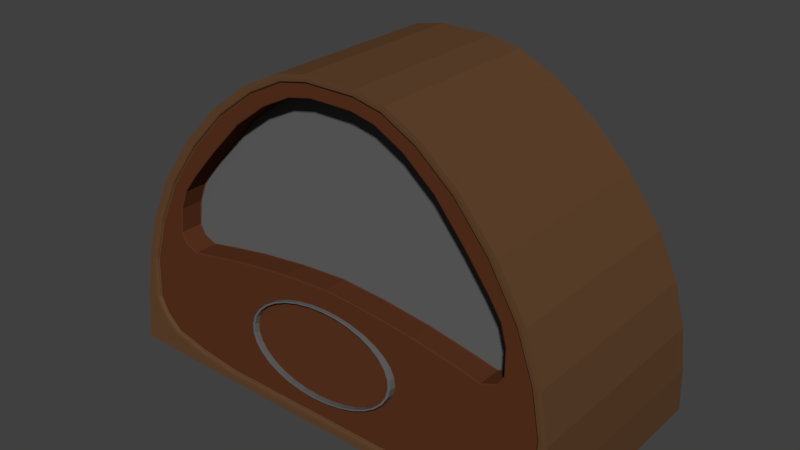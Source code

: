 # Source: Radio_Base.blend  (saved by Blender 2.79.0; exported with 4.5.12 LTS)
import bpy
from mathutils import Matrix  # noqa: F401  (used for matrix-valued properties, if any)

bpy.ops.wm.read_factory_settings(use_empty=True)
scene = bpy.context.scene
scene.name = 'Scene'

# ---- collections
col_collection_1 = bpy.data.collections.new('Collection 1'); scene.collection.children.link(col_collection_1)

# ---- materials (node trees are filled in below, after node groups)
mat_material_006 = bpy.data.materials.new('Material.006')
mat_material_006.alpha_threshold = 0.0
mat_material_006.use_transparent_shadow = False
mat_material_006.diffuse_color = (0.09905, 0.03152, 0.01352, 1.0)
mat_material_006.roughness = 0.5
mat_material_007 = bpy.data.materials.new('Material.007')
mat_material_007.alpha_threshold = 0.0
mat_material_007.use_transparent_shadow = False
mat_material_007.diffuse_color = (0.1191, 0.05825, 0.02644, 1.0)
mat_material_007.roughness = 0.5
mat_material_008 = bpy.data.materials.new('Material.008')
mat_material_008.alpha_threshold = 0.0
mat_material_008.use_transparent_shadow = False
mat_material_008.diffuse_color = (0.1191, 0.1191, 0.1191, 1.0)
mat_material_008.roughness = 0.5

# ---- material node trees

# ---- world
world_world = bpy.data.worlds.new('World'); scene.world = world_world
world_world.color = (0.05088, 0.05088, 0.05088)
world_world.use_sun_shadow = False
world_world.sun_shadow_jitter_overblur = 0.0
world_world.cycles.sampling_method = 'MANUAL'

# ---- meshes
me_cube_001 = bpy.data.meshes.new('Cube.001')
me_cube_001.from_pydata([(0.06547, -0.8811, -0.3217), (-3.655e-09, -0.8799, -0.3171), (0.1284, -0.8845, -0.3351), (0.1864, -0.89, -0.3569), (0.2373, -0.8975, -0.3863), (0.279, -0.9065, -0.422), (0.31, -0.9169, -0.4628), (0.3291, -0.9281, -0.507), (0.3355, -0.9398, -0.5531), (0.3291, -0.9515, -0.5991), (0.31, -0.9627, -0.6433), (0.279, -0.9731, -0.6841), (0.2373, -0.9821, -0.7198), (0.1864, -0.9896, -0.7492), (0.1284, -0.9951, -0.771), (0.06547, -0.9985, -0.7844), (-1.095e-07, -0.9997, -0.789), (-0.06547, -0.9985, -0.7844), (-0.1284, -0.9951, -0.771), (-0.1864, -0.9896, -0.7492), (-0.2373, -0.9821, -0.7198), (-0.279, -0.9731, -0.6841), (-0.31, -0.9627, -0.6433), (-0.3291, -0.9515, -0.5991), (-0.3355, -0.9398, -0.5531), (-0.3291, -0.9281, -0.507), (-0.31, -0.9169, -0.4628), (-0.279, -0.9065, -0.422), (-0.2373, -0.8975, -0.3863), (-0.1864, -0.89, -0.3569), (-0.1284, -0.8845, -0.3351), (-0.06547, -0.8811, -0.3217), (-3.205e-09, -0.9281, -0.3132), (-3.693e-09, -0.9259, -0.3144), (-3.551e-09, -0.9275, -0.3139), (0.06547, -0.927, -0.3189), (0.06572, -0.9293, -0.3177), (0.06555, -0.9287, -0.3185), (0.1284, -0.9304, -0.3324), (0.1289, -0.9327, -0.3312), (0.1286, -0.9321, -0.3319), (0.1864, -0.9359, -0.3542), (0.1872, -0.9382, -0.3531), (0.1866, -0.9377, -0.3537), (0.2373, -0.9434, -0.3835), (0.2382, -0.9457, -0.3826), (0.2375, -0.9451, -0.3831), (0.279, -0.9525, -0.4193), (0.2801, -0.9548, -0.4185), (0.2793, -0.9542, -0.4189), (0.31, -0.9628, -0.46), (0.3112, -0.9652, -0.4594), (0.3103, -0.9646, -0.4597), (0.3291, -0.9741, -0.5043), (0.3303, -0.9765, -0.5038), (0.3294, -0.9758, -0.504), (0.3355, -0.9857, -0.5503), (0.3368, -0.9882, -0.55), (0.3359, -0.9875, -0.5501), (0.3291, -0.9974, -0.5963), (0.3303, -0.9999, -0.5962), (0.3294, -0.9992, -0.5962), (0.31, -1.009, -0.6406), (0.3112, -1.011, -0.6406), (0.3103, -1.01, -0.6405), (0.279, -1.019, -0.6813), (0.2801, -1.022, -0.6816), (0.2793, -1.021, -0.6813), (0.2373, -1.028, -0.7171), (0.2382, -1.031, -0.7174), (0.2375, -1.03, -0.7171), (0.1864, -1.036, -0.7464), (0.1872, -1.038, -0.7469), (0.1866, -1.037, -0.7465), (0.1284, -1.041, -0.7682), (0.1289, -1.044, -0.7688), (0.1286, -1.043, -0.7683), (0.06547, -1.044, -0.7817), (0.06572, -1.047, -0.7823), (0.06555, -1.046, -0.7817), (-1.095e-07, -1.046, -0.7862), (-1.099e-07, -1.048, -0.7868), (-1.097e-07, -1.047, -0.7863), (-0.06547, -1.044, -0.7817), (-0.06572, -1.047, -0.7823), (-0.06555, -1.046, -0.7817), (-0.1284, -1.041, -0.7682), (-0.1289, -1.044, -0.7688), (-0.1286, -1.043, -0.7683), (-0.1864, -1.036, -0.7464), (-0.1872, -1.038, -0.7469), (-0.1866, -1.037, -0.7465), (-0.2373, -1.028, -0.7171), (-0.2382, -1.031, -0.7174), (-0.2375, -1.03, -0.7171), (-0.279, -1.019, -0.6813), (-0.2801, -1.022, -0.6816), (-0.2793, -1.021, -0.6813), (-0.31, -1.009, -0.6406), (-0.3112, -1.011, -0.6406), (-0.3103, -1.01, -0.6405), (-0.3291, -0.9974, -0.5963), (-0.3303, -0.9999, -0.5962), (-0.3294, -0.9992, -0.5962), (-0.3355, -0.9857, -0.5503), (-0.3368, -0.9882, -0.55), (-0.3359, -0.9875, -0.5501), (-0.3291, -0.9741, -0.5043), (-0.3303, -0.9765, -0.5038), (-0.3294, -0.9758, -0.504), (-0.31, -0.9628, -0.46), (-0.3112, -0.9652, -0.4594), (-0.3103, -0.9646, -0.4597), (-0.279, -0.9525, -0.4193), (-0.2801, -0.9548, -0.4185), (-0.2793, -0.9542, -0.4189), (-0.2373, -0.9434, -0.3835), (-0.2382, -0.9457, -0.3826), (-0.2375, -0.9451, -0.3831), (-0.1864, -0.9359, -0.3542), (-0.1872, -0.9382, -0.3531), (-0.1866, -0.9377, -0.3537), (-0.1284, -0.9304, -0.3324), (-0.1289, -0.9327, -0.3312), (-0.1286, -0.9321, -0.3319), (-0.06547, -0.927, -0.3189), (-0.06572, -0.9293, -0.3177), (-0.06555, -0.9287, -0.3185), (0.0671, -0.928, -0.3128), (0.06735, -0.9252, -0.3119), (0.06727, -0.9271, -0.3121), (0.0, -0.924, -0.3072), (-4.92e-10, -0.9268, -0.3081), (-1.432e-10, -0.9259, -0.3075), (0.1316, -0.9315, -0.3265), (0.1321, -0.9287, -0.3257), (0.132, -0.9306, -0.3259), (0.1911, -0.9372, -0.3489), (0.1918, -0.9344, -0.3481), (0.1916, -0.9363, -0.3484), (0.2432, -0.9448, -0.379), (0.2441, -0.942, -0.3783), (0.2438, -0.9439, -0.3785), (0.286, -0.9541, -0.4156), (0.287, -0.9514, -0.4151), (0.2867, -0.9533, -0.4153), (0.3177, -0.9647, -0.4574), (0.3189, -0.962, -0.4571), (0.3186, -0.9639, -0.4572), (0.3373, -0.9762, -0.5028), (0.3386, -0.9736, -0.5026), (0.3382, -0.9754, -0.5027), (0.3439, -0.9882, -0.55), (0.3452, -0.9856, -0.55), (0.3448, -0.9874, -0.55), (0.3373, -1.0, -0.5972), (0.3386, -0.9976, -0.5974), (0.3382, -0.9995, -0.5973), (0.3177, -1.012, -0.6426), (0.3189, -1.009, -0.6429), (0.3186, -1.011, -0.6428), (0.286, -1.022, -0.6844), (0.287, -1.02, -0.6849), (0.2867, -1.022, -0.6847), (0.2432, -1.032, -0.721), (0.2441, -1.029, -0.7217), (0.2438, -1.031, -0.7215), (0.1911, -1.039, -0.7511), (0.1918, -1.037, -0.7519), (0.1916, -1.039, -0.7517), (0.1316, -1.045, -0.7735), (0.1321, -1.043, -0.7743), (0.132, -1.044, -0.7741), (0.0671, -1.048, -0.7872), (0.06735, -1.046, -0.7881), (0.06727, -1.048, -0.7879), (-1.121e-07, -1.05, -0.7919), (-1.125e-07, -1.047, -0.7928), (-1.124e-07, -1.049, -0.7925), (-0.0671, -1.048, -0.7872), (-0.06735, -1.046, -0.7881), (-0.06727, -1.048, -0.7879), (-0.1316, -1.045, -0.7735), (-0.1321, -1.043, -0.7743), (-0.132, -1.044, -0.7741), (-0.1911, -1.039, -0.7511), (-0.1918, -1.037, -0.7519), (-0.1916, -1.039, -0.7517), (-0.2432, -1.032, -0.721), (-0.2441, -1.029, -0.7217), (-0.2438, -1.031, -0.7215), (-0.286, -1.022, -0.6844), (-0.287, -1.02, -0.6849), (-0.2867, -1.022, -0.6847), (-0.3177, -1.012, -0.6426), (-0.3189, -1.009, -0.6429), (-0.3186, -1.011, -0.6428), (-0.3373, -1.0, -0.5972), (-0.3386, -0.9976, -0.5974), (-0.3382, -0.9995, -0.5973), (-0.3439, -0.9882, -0.55), (-0.3452, -0.9856, -0.55), (-0.3448, -0.9874, -0.55), (-0.3373, -0.9762, -0.5028), (-0.3386, -0.9736, -0.5026), (-0.3382, -0.9754, -0.5027), (-0.3177, -0.9647, -0.4574), (-0.3189, -0.962, -0.4571), (-0.3186, -0.9639, -0.4572), (-0.286, -0.9541, -0.4156), (-0.287, -0.9514, -0.4151), (-0.2867, -0.9533, -0.4153), (-0.2432, -0.9448, -0.379), (-0.2441, -0.942, -0.3783), (-0.2438, -0.9439, -0.3785), (-0.1911, -0.9372, -0.3489), (-0.1918, -0.9344, -0.3481), (-0.1916, -0.9363, -0.3484), (-0.1316, -0.9315, -0.3265), (-0.1321, -0.9287, -0.3257), (-0.132, -0.9306, -0.3259), (-0.0671, -0.928, -0.3128), (-0.06734, -0.9252, -0.3119), (-0.06727, -0.9271, -0.3121), (0.5, -1.0, -1.0), (0.1078, -0.7769, 0.8364), (0.9001, -0.9003, -0.2153), (0.3789, -0.7935, 0.7002), (0.4018, -0.8006, 0.733), (0.1151, -0.7829, 0.8761), (0.7279, -0.8503, 0.3244), (0.9389, -0.9118, -0.2059), (0.9351, -0.9545, -0.701), (0.6934, -0.841, 0.3042), (0.9977, -0.9697, -0.7275), (0.9999, -0.9991, -0.9922), (0.7106, -0.8515, 0.3143), (0.3904, -0.8026, 0.7166), (0.1114, -0.7853, 0.8563), (0.9195, -0.9123, -0.2106), (0.9552, -0.9687, -0.7098), (0.4897, -0.996, -0.9645), (0.8953, -0.8879, -0.2169), (0.4799, -0.9802, -0.9447), (0.6893, -0.8296, 0.3014), (0.3761, -0.7829, 0.6961), (0.1069, -0.7666, 0.8315), (0.9301, -0.9409, -0.6988), (0.4776, -0.966, -0.9397), (0.2295, -0.781, 0.8024), (0.875, -0.9998, -0.9981), (0.9819, -0.941, -0.4686), (0.8221, -0.9738, -0.8711), (0.9422, -0.928, -0.4687), (0.8206, -0.8713, 0.04446), (0.5392, -0.8137, 0.5331), (0.9927, -0.9695, -0.7253), (0.6977, -0.8495, 0.3068), (0.3818, -0.8013, 0.7043), (0.1087, -0.7844, 0.8414), (0.9049, -0.9096, -0.2141), (0.9401, -0.9647, -0.7032), (0.4823, -0.991, -0.9497), (0.5542, -0.8235, 0.5462), (0.8393, -0.8825, 0.05175), (0.2369, -0.7896, 0.8214), (0.962, -0.941, -0.4687), (0.8397, -0.9892, -0.8882), (0.6923, -0.8323, 0.3036), (0.3782, -0.7853, 0.6992), (0.1076, -0.7689, 0.8352), (0.8988, -0.8909, -0.2155), (0.9339, -0.9444, -0.7004), (0.4791, -0.9698, -0.9434), (0.8303, -0.9407, -0.7056), (0.4751, -0.9594, -0.8783), (0.5356, -0.8027, 0.5297), (0.2276, -0.7707, 0.7977), (0.9372, -0.9151, -0.4687), (0.8177, -0.9597, -0.8668), (0.2313, -0.7886, 0.8071), (0.9471, -0.9377, -0.4687), (0.8265, -0.9844, -0.8753), (0.543, -0.8218, 0.5364), (0.8253, -0.8802, 0.04628), (0.9769, -0.941, -0.4686), (0.9167, -0.9935, -0.9418), (0.8161, -0.8594, 0.04236), (0.817, -0.915, -0.468), (0.7397, -0.9546, -0.8346), (0.5383, -0.8053, 0.5323), (0.8195, -0.8622, 0.044), (0.229, -0.773, 0.8012), (0.9409, -0.9183, -0.4687), (0.821, -0.9635, -0.87), (0.8958, -0.964, -0.7908), (0.915, -0.9791, -0.804), (0.6849, -0.993, -0.9351), (0.6708, -0.9771, -0.9163), (0.891, -0.95, -0.7875), (0.6673, -0.9627, -0.9116), (0.9006, -0.9746, -0.7941), (0.6743, -0.988, -0.921), (0.8946, -0.9536, -0.79), (0.6699, -0.9666, -0.9151), (-0.5, -1.0, -1.0), (-0.1078, -0.7769, 0.8364), (-0.9001, -0.9003, -0.2153), (-0.3789, -0.7935, 0.7002), (-0.4018, -0.8006, 0.733), (-0.1151, -0.7829, 0.8761), (-0.7279, -0.8503, 0.3244), (-0.9389, -0.9118, -0.2059), (-0.9351, -0.9545, -0.701), (-0.6934, -0.841, 0.3042), (-0.9977, -0.9697, -0.7275), (-0.9999, -0.9991, -0.9922), (-0.7106, -0.8515, 0.3143), (-0.3904, -0.8026, 0.7166), (-0.1115, -0.7853, 0.8563), (-0.9195, -0.9123, -0.2106), (-0.9552, -0.9687, -0.7098), (-0.4895, -0.9961, -0.9645), (-0.4798, -0.9802, -0.9447), (-0.6893, -0.8296, 0.3014), (-0.3761, -0.7829, 0.6961), (-0.8953, -0.8879, -0.2169), (-0.9301, -0.9409, -0.6988), (-0.4773, -0.966, -0.9397), (-0.5691, -0.8219, 0.5593), (-0.2295, -0.781, 0.8024), (-0.2443, -0.7873, 0.8404), (-0.875, -0.9998, -0.9981), (-0.8579, -0.8817, 0.05904), (-0.8221, -0.9738, -0.8711), (-0.9422, -0.928, -0.4687), (-0.8206, -0.8713, 0.04446), (-0.5392, -0.8137, 0.5331), (-0.9927, -0.9695, -0.7253), (-0.6977, -0.8495, 0.3068), (-0.3818, -0.8013, 0.7043), (-0.1087, -0.7844, 0.8414), (-0.9049, -0.9096, -0.2141), (-0.9401, -0.9647, -0.7032), (-0.4822, -0.991, -0.9497), (-0.5542, -0.8235, 0.5462), (-0.8393, -0.8825, 0.05175), (-0.2369, -0.7896, 0.8214), (-0.962, -0.941, -0.4687), (-0.8397, -0.9892, -0.8882), (-0.6923, -0.8323, 0.3036), (-0.3782, -0.7853, 0.6992), (-0.1076, -0.7689, 0.8352), (-0.8988, -0.8909, -0.2155), (-0.9339, -0.9444, -0.7004), (-0.4791, -0.9698, -0.9435), (-0.1069, -0.7666, 0.8315), (-0.8303, -0.9407, -0.7056), (-0.4751, -0.9594, -0.8783), (-0.5356, -0.8027, 0.5298), (-0.2276, -0.7707, 0.7976), (-0.9372, -0.9151, -0.4687), (-0.8177, -0.9597, -0.8668), (-0.2313, -0.7886, 0.8071), (-0.9471, -0.9377, -0.4687), (-0.8265, -0.9844, -0.8753), (-0.543, -0.8218, 0.5364), (-0.8253, -0.8802, 0.04628), (-0.9769, -0.941, -0.4686), (-0.9167, -0.9935, -0.9418), (-0.816, -0.8593, 0.04257), (-0.8204, -0.9232, -0.5434), (-0.7397, -0.9546, -0.8346), (-0.5383, -0.8053, 0.5323), (-0.8195, -0.8622, 0.044), (-0.229, -0.773, 0.8012), (-0.9409, -0.9183, -0.4687), (-0.821, -0.9635, -0.87), (-0.8958, -0.964, -0.7908), (-0.915, -0.9791, -0.804), (-0.6849, -0.993, -0.9351), (-0.6708, -0.9771, -0.9163), (-0.891, -0.95, -0.7875), (-0.6673, -0.9627, -0.9116), (-0.9006, -0.9746, -0.7941), (-0.6743, -0.988, -0.921), (-0.8946, -0.9536, -0.79), (-0.6699, -0.9666, -0.9151), (0.5, 1.0, -1.0), (0.1078, 0.7769, 0.8364), (0.9001, 0.9003, -0.2153), (0.3789, 0.7935, 0.7002), (0.4018, 0.8006, 0.733), (0.1151, 0.7829, 0.8761), (0.7279, 0.8503, 0.3244), (0.9389, 0.9118, -0.2059), (0.9351, 0.9545, -0.701), (0.6934, 0.841, 0.3042), (0.9999, 0.9991, -0.9922), (0.7106, 0.8515, 0.3143), (0.3904, 0.8026, 0.7166), (0.1115, 0.7853, 0.8563), (0.9195, 0.9123, -0.2106), (0.9552, 0.9687, -0.7098), (0.4895, 0.9961, -0.9645), (0.2263, 0.7918, 0.62), (0.2226, 0.8872, -0.2103), (0.3424, 0.8282, 0.3118), (0.4798, 0.9802, -0.9447), (0.6893, 0.8296, 0.3014), (0.3761, 0.7829, 0.6961), (0.8953, 0.8879, -0.2169), (0.9301, 0.9409, -0.6988), (0.4773, 0.966, -0.9397), (0.5691, 0.8219, 0.5593), (0.2295, 0.781, 0.8024), (0.2443, 0.7873, 0.8404), (0.875, 0.9998, -0.9981), (0.8579, 0.8817, 0.05904), (0.8221, 0.9738, -0.8711), (0.9422, 0.928, -0.4687), (0.8206, 0.8713, 0.04446), (0.5392, 0.8137, 0.5331), (0.9927, 0.9695, -0.7253), (0.6977, 0.8495, 0.3068), (0.3818, 0.8013, 0.7043), (0.1087, 0.7844, 0.8414), (0.9049, 0.9096, -0.2141), (0.9401, 0.9647, -0.7032), (0.4822, 0.991, -0.9497), (0.5542, 0.8235, 0.5462), (0.8393, 0.8825, 0.05175), (0.2369, 0.7896, 0.8214), (0.962, 0.941, -0.4687), (0.8397, 0.9892, -0.8882), (0.4057, 0.8584, 0.04992), (0.6923, 0.8323, 0.3036), (0.3782, 0.7853, 0.6992), (0.1076, 0.7689, 0.8352), (0.8988, 0.8909, -0.2155), (0.9339, 0.9444, -0.7004), (0.4791, 0.9698, -0.9435), (0.1069, 0.7666, 0.8315), (0.8303, 0.9407, -0.7056), (0.4751, 0.9594, -0.8783), (0.5356, 0.8027, 0.5298), (0.2276, 0.7707, 0.7976), (0.9372, 0.9151, -0.4687), (0.8177, 0.9597, -0.8668), (0.2313, 0.7886, 0.8071), (0.5691, -0.8219, 0.5593), (0.8579, -0.8817, 0.05904), (0.2443, -0.7873, 0.8404), (0.9819, 0.941, -0.4686), (0.9471, 0.9377, -0.4687), (0.9977, 0.9697, -0.7275), (0.8265, 0.9844, -0.8753), (0.543, 0.8218, 0.5364), (0.8253, 0.8802, 0.04628), (0.9769, 0.941, -0.4686), (0.9167, 0.9935, -0.9418), (0.816, 0.8593, 0.04257), (0.8204, 0.9232, -0.5434), (0.7397, 0.9546, -0.8346), (0.5383, 0.8053, 0.5323), (0.8195, 0.8622, 0.044), (0.229, 0.773, 0.8012), (0.9409, 0.9183, -0.4687), (0.821, 0.9635, -0.87), (0.8958, 0.964, -0.7908), (0.915, 0.9791, -0.804), (0.6849, 0.993, -0.9351), (0.6708, 0.9771, -0.9163), (0.891, 0.95, -0.7875), (0.6673, 0.9627, -0.9116), (0.9006, 0.9746, -0.7941), (0.6743, 0.988, -0.921), (0.8946, 0.9536, -0.79), (0.6699, 0.9666, -0.9151), (-0.5, 1.0, -1.0), (-0.1078, 0.7769, 0.8364), (-0.9001, 0.9003, -0.2153), (-0.3789, 0.7935, 0.7002), (-0.4018, 0.8006, 0.733), (-0.1151, 0.7829, 0.8761), (-0.7279, 0.8503, 0.3244), (-0.9389, 0.9118, -0.2059), (-0.9351, 0.9545, -0.701), (-0.6934, 0.841, 0.3042), (-0.9999, 0.9991, -0.9922), (-0.7106, 0.8515, 0.3143), (-0.3904, 0.8026, 0.7166), (-0.1114, 0.7853, 0.8563), (-0.9195, 0.9123, -0.2106), (-0.9552, 0.9687, -0.7098), (-0.4897, 0.996, -0.9645), (-0.1866, 0.7823, 0.7001), (-0.8953, 0.8879, -0.2169), (-0.3424, 0.8282, 0.3118), (-0.4799, 0.9802, -0.9447), (-0.6893, 0.8296, 0.3014), (-0.3761, 0.7829, 0.6961), (-0.1069, 0.7666, 0.8315), (-0.9301, 0.9409, -0.6988), (-0.4776, 0.966, -0.9397), (-0.2295, 0.781, 0.8024), (-0.875, 0.9998, -0.9981), (-0.9819, 0.941, -0.4686), (-0.8221, 0.9738, -0.8711), (-0.9422, 0.928, -0.4687), (-0.8206, 0.8713, 0.04446), (-0.5392, 0.8137, 0.5331), (-0.9927, 0.9695, -0.7253), (-0.6977, 0.8495, 0.3068), (-0.3818, 0.8013, 0.7043), (-0.1087, 0.7844, 0.8414), (-0.9049, 0.9096, -0.2141), (-0.9401, 0.9647, -0.7032), (-0.4823, 0.991, -0.9497), (-0.5542, 0.8235, 0.5462), (-0.8393, 0.8825, 0.05175), (-0.2369, 0.7896, 0.8214), (-0.962, 0.941, -0.4687), (-0.8397, 0.9892, -0.8882), (-0.2659, 0.8013, 0.5399), (-0.4057, 0.8584, 0.04992), (0.0, 0.8274, 0.3181), (-0.6923, 0.8323, 0.3036), (-0.3782, 0.7853, 0.6992), (-0.1076, 0.7689, 0.8352), (-0.8988, 0.8909, -0.2155), (-0.9339, 0.9444, -0.7004), (-0.4791, 0.9698, -0.9434), (-0.8303, 0.9407, -0.7056), (-0.4751, 0.9594, -0.8783), (-0.5356, 0.8027, 0.5297), (-0.2276, 0.7707, 0.7976), (-0.9372, 0.9151, -0.4687), (-0.8177, 0.9597, -0.8668), (-0.2313, 0.7886, 0.8071), (-0.5691, 0.8219, 0.5593), (-0.8579, 0.8817, 0.05904), (-0.2443, 0.7873, 0.8404), (-0.9819, -0.941, -0.4686), (-0.9471, 0.9377, -0.4687), (-0.9977, 0.9697, -0.7275), (-0.8265, 0.9844, -0.8753), (-0.543, 0.8218, 0.5364), (-0.8253, 0.8802, 0.04628), (-0.9769, 0.941, -0.4686), (-0.9167, 0.9935, -0.9418), (0.0, 0.791, 0.6253), (0.0, 0.8579, 0.05448), (-0.8161, 0.8594, 0.04236), (-0.817, 0.915, -0.468), (-0.7397, 0.9546, -0.8346), (-0.5383, 0.8053, 0.5323), (-0.8195, 0.8622, 0.044), (-0.229, 0.773, 0.8012), (-0.9409, 0.9183, -0.4687), (-0.821, 0.9635, -0.87), (-0.8958, 0.964, -0.7908), (-0.915, 0.9791, -0.804), (-0.6849, 0.993, -0.9351), (-0.6708, 0.9771, -0.9163), (-0.891, 0.95, -0.7875), (-0.6673, 0.9627, -0.9116), (-0.9006, 0.9746, -0.7941), (-0.6743, 0.988, -0.921), (-0.8946, 0.9536, -0.79), (-0.6699, 0.9666, -0.9151), (-0.06985, -0.7682, 0.7601), (-0.07339, -0.7743, 0.7669), (-0.07089, -0.7728, 0.7621), (-0.09254, -0.7743, 0.7669), (-0.09159, -0.7682, 0.7601), (-0.09187, -0.7728, 0.7621), (-0.1981, -0.7778, 0.7374), (-0.1951, -0.7717, 0.7311), (-0.196, -0.7763, 0.7329), (-0.1578, -0.7704, 0.7415), (-0.1529, -0.7763, 0.75), (-0.1563, -0.775, 0.744), (6.904e-06, -0.7682, 0.7601), (7.223e-06, -0.7743, 0.7669), (6.997e-06, -0.7728, 0.7621), (0.09255, -0.7743, 0.7669), (0.0916, -0.7682, 0.7601), (0.09188, -0.7728, 0.7621), (-0.3269, -0.7884, 0.6493), (-0.3224, -0.7821, 0.644), (-0.3237, -0.7868, 0.6456), (-0.302, -0.7805, 0.658), (-0.3086, -0.7869, 0.6618), (-0.3037, -0.7852, 0.6592), (-0.4049, -0.7981, 0.5679), (-0.3921, -0.7908, 0.5713), (-0.3956, -0.7958, 0.5705), (-0.4644, -0.8055, 0.5058), (-0.459, -0.7991, 0.5015), (-0.4606, -0.8038, 0.5028), (-0.5966, -0.8286, 0.3095), (-0.5908, -0.8221, 0.3058), (-0.5925, -0.8269, 0.3069), (-0.705, -0.849, 0.1323), (-0.699, -0.8425, 0.1289), (-0.7007, -0.8473, 0.1299), (-0.592, -0.8224, 0.3038), (-0.5999, -0.8293, 0.3041), (-0.5942, -0.8272, 0.3041), (-0.7615, -0.8613, 0.02454), (-0.755, -0.8547, 0.02213), (-0.7569, -0.8595, 0.02284), (-0.7439, -0.8523, 0.04328), (-0.7514, -0.8592, 0.04373), (-0.746, -0.8572, 0.04365), (-0.7887, -0.8739, -0.08939), (-0.7818, -0.867, -0.09029), (-0.7838, -0.8719, -0.09003), (-0.7858, -0.881, -0.2166), (-0.7927, -0.8878, -0.2159), (-0.7878, -0.8858, -0.2161), (-0.7933, -0.8898, -0.2344), (-0.7864, -0.8827, -0.2329), (-0.7884, -0.8877, -0.2333), (-0.02237, -0.8866, -0.2046), (-0.1718, -0.8803, -0.2106), (-0.1715, -0.888, -0.2174), (-0.09705, -0.8847, -0.2062), (-0.1378, -0.8862, -0.2102), (-0.1718, -0.8854, -0.2126), (-0.09693, -0.8873, -0.211), (-0.2036, -0.8883, -0.2202), (-0.2044, -0.8806, -0.2134), (-0.2042, -0.8857, -0.2154), (0.0001424, -0.8863, -0.2027), (0.0001424, -0.8787, -0.1958), (0.0001424, -0.8838, -0.1978), (-0.2377, -0.8812, -0.2187), (-0.255, -0.8891, -0.2284), (-0.2428, -0.8864, -0.2215), (-0.409, -0.8841, -0.2459), (-0.4077, -0.8918, -0.2526), (-0.4086, -0.8892, -0.2479), (-0.7595, -0.8887, -0.288), (-0.7647, -0.8961, -0.293), (-0.761, -0.8937, -0.2895), (-0.5701, -0.8959, -0.2908), (-0.5719, -0.8882, -0.2842), (-0.5714, -0.8934, -0.2861), (-0.7005, -0.8919, -0.3183), (-0.7013, -0.8997, -0.3256), (-0.7008, -0.8971, -0.3204), (0.1549, -0.7703, 0.7424), (0.1615, -0.7766, 0.7476), (0.1567, -0.775, 0.7439), (0.1951, -0.7717, 0.7311), (0.1981, -0.7779, 0.7374), (0.196, -0.7764, 0.7329), (0.02601, -0.8866, -0.2049), (0.1973, -0.8882, -0.2196), (0.1977, -0.8805, -0.2128), (0.1116, -0.8874, -0.2123), (0.1585, -0.8864, -0.2119), (0.1976, -0.8857, -0.2148), (0.1118, -0.8848, -0.2074), (0.2039, -0.8883, -0.2202), (0.2047, -0.8806, -0.2134), (0.2045, -0.8857, -0.2154), (0.3269, -0.7884, 0.6493), (0.3224, -0.7821, 0.644), (0.3237, -0.7868, 0.6456), (0.2409, -0.7813, 0.708), (0.2427, -0.7756, 0.6985), (0.242, -0.7801, 0.7014), (0.4285, -0.7953, 0.5333), (0.4379, -0.8022, 0.5334), (0.4311, -0.8002, 0.5335), (0.4591, -0.7991, 0.5015), (0.4645, -0.8055, 0.5057), (0.4606, -0.8038, 0.5027), (0.408, -0.8918, -0.2526), (0.4093, -0.8841, -0.2459), (0.4089, -0.8892, -0.2479), (0.5703, -0.8959, -0.2907), (0.5719, -0.8882, -0.284), (0.5714, -0.8934, -0.286), (0.559, -0.8879, -0.281), (0.5423, -0.8952, -0.2841), (0.554, -0.8929, -0.2819), (0.5966, -0.8286, 0.3095), (0.5908, -0.8221, 0.3058), (0.5925, -0.8269, 0.3069), (0.6991, -0.8425, 0.1289), (0.7051, -0.849, 0.1322), (0.7008, -0.8473, 0.1298), (0.592, -0.8224, 0.3037), (0.5999, -0.8293, 0.3041), (0.5942, -0.8272, 0.3041), (0.755, -0.8547, 0.02219), (0.7615, -0.8613, 0.0246), (0.7569, -0.8595, 0.02289), (0.7516, -0.8592, 0.04355), (0.744, -0.8524, 0.04308), (0.7461, -0.8572, 0.04347), (0.7013, -0.8996, -0.3254), (0.7005, -0.8919, -0.3181), (0.7008, -0.8971, -0.3203), (0.7818, -0.867, -0.09024), (0.7887, -0.8739, -0.08933), (0.7839, -0.8719, -0.08998), (0.7647, -0.8961, -0.2929), (0.7595, -0.8887, -0.2879), (0.761, -0.8937, -0.2894), (0.7859, -0.881, -0.217), (0.7927, -0.8879, -0.2163), (0.7879, -0.8859, -0.2165), (0.7909, -0.8816, -0.16), (0.784, -0.8744, -0.157), (0.786, -0.8793, -0.1575), (0.7933, -0.8898, -0.2343), (0.7864, -0.8827, -0.2328), (0.7884, -0.8877, -0.2332), (0.7835, -0.8834, -0.2388), (0.7922, -0.8901, -0.2365), (0.7861, -0.8882, -0.2379), (0.4102, -0.6924, -0.2415), (0.4093, -0.6975, -0.2459), (0.4096, -0.6941, -0.2446), (0.2053, -0.6882, -0.2089), (0.2047, -0.6933, -0.2134), (0.2049, -0.6899, -0.2121), (0.0001425, -0.6859, -0.1913), (0.0001424, -0.691, -0.1958), (0.0001424, -0.6877, -0.1945), (-0.3194, -0.5792, 0.6406), (-0.3224, -0.5833, 0.644), (-0.3215, -0.5802, 0.643), (-0.459, -0.6016, 0.5015), (-0.4554, -0.5974, 0.4987), (-0.458, -0.5985, 0.5007), (-0.5908, -0.6267, 0.3058), (-0.5869, -0.6224, 0.3034), (-0.5896, -0.6236, 0.3051), (-0.699, -0.6494, 0.1289), (-0.695, -0.6451, 0.1267), (-0.6978, -0.6462, 0.1283), (-0.755, -0.6631, 0.02213), (-0.7507, -0.6587, 0.02055), (-0.7537, -0.6599, 0.02167), (-0.7818, -0.6775, -0.09029), (-0.7773, -0.673, -0.09089), (-0.7805, -0.6743, -0.09047), (-0.7864, -0.6958, -0.2329), (-0.7818, -0.6911, -0.2319), (-0.785, -0.6925, -0.2326), (-0.205, -0.6882, -0.2089), (-0.2044, -0.6933, -0.2134), (-0.2046, -0.6899, -0.2121), (-0.4099, -0.6924, -0.2415), (-0.409, -0.6975, -0.2459), (-0.4093, -0.6941, -0.2446), (-0.7595, -0.7029, -0.288), (-0.756, -0.6979, -0.2847), (-0.7585, -0.6995, -0.287), (-0.7005, -0.7068, -0.3183), (-0.7, -0.7016, -0.3135), (-0.7004, -0.7034, -0.3169), (-0.5719, -0.7024, -0.2842), (-0.5729, -0.6973, -0.2798), (-0.5722, -0.699, -0.2829), (0.7818, -0.6775, -0.09024), (0.7773, -0.673, -0.09084), (0.7805, -0.6743, -0.09042), (0.7818, -0.6911, -0.2318), (0.7864, -0.6958, -0.2328), (0.785, -0.6925, -0.2325), (0.755, -0.6631, 0.02219), (0.7507, -0.6587, 0.02061), (0.7537, -0.6599, 0.02173), (0.756, -0.6979, -0.2846), (0.7595, -0.7029, -0.2879), (0.7585, -0.6995, -0.2869), (0.7, -0.7016, -0.3133), (0.7005, -0.7067, -0.3181), (0.7004, -0.7033, -0.3167), (0.6991, -0.6494, 0.1289), (0.6951, -0.6451, 0.1266), (0.6979, -0.6463, 0.1282), (0.5719, -0.7024, -0.284), (0.5731, -0.6973, -0.2797), (0.5722, -0.699, -0.2827), (0.4591, -0.6016, 0.5015), (0.4555, -0.5974, 0.4986), (0.458, -0.5985, 0.5006), (0.587, -0.6224, 0.3034), (0.5908, -0.6267, 0.3058), (0.5897, -0.6236, 0.3051), (0.3194, -0.5792, 0.6406), (0.3224, -0.5833, 0.644), (0.3215, -0.5802, 0.643), (0.1951, -0.5721, 0.7311), (0.1932, -0.5681, 0.727), (0.1945, -0.5691, 0.7299), (0.0916, -0.5684, 0.7601), (0.09097, -0.5644, 0.7556), (0.09142, -0.5653, 0.7587), (6.77e-06, -0.5644, 0.7556), (6.904e-06, -0.5684, 0.7601), (6.865e-06, -0.5653, 0.7587), (-0.09159, -0.5684, 0.7601), (-0.09096, -0.5644, 0.7556), (-0.0914, -0.5653, 0.7587), (-0.1951, -0.5721, 0.7311), (-0.1931, -0.5681, 0.727), (-0.1945, -0.5691, 0.7299), (-0.06735, -0.9496, -0.7884), (-0.1321, -0.9481, -0.7745), (-1.125e-07, -0.9501, -0.793), (-0.3452, -0.9239, -0.55), (-0.3412, -0.9208, -0.5213), (-0.003644, -0.9501, -0.7928), (-0.3386, -0.929, -0.5974), (-0.3395, -0.9283, -0.5907), (0.0, -0.8977, -0.3071), (0.1918, -0.9021, -0.3481), (0.287, -0.9093, -0.4151), (-0.06734, -0.8982, -0.3118), (0.2441, -0.9053, -0.3783), (0.1321, -0.8997, -0.3256), (0.06735, -0.8982, -0.3118), (-0.3189, -0.9339, -0.643), (-0.2905, -0.938, -0.6804), (-0.287, -0.9385, -0.685), (-0.1918, -0.9457, -0.7521), (-0.2441, -0.9424, -0.7218), (-0.2486, -0.942, -0.718), (0.1321, -0.9481, -0.7745), (0.3189, -0.9138, -0.457), (0.1001, -0.9489, -0.7814), (0.06735, -0.9496, -0.7884), (0.3386, -0.9188, -0.5026), (0.3332, -0.9174, -0.4903), (0.1918, -0.9457, -0.7521), (0.2441, -0.9424, -0.7218), (-0.1918, -0.9021, -0.3481), (-0.2441, -0.9053, -0.3783), (0.287, -0.9385, -0.685), (0.3386, -0.929, -0.5974), (-0.1321, -0.8997, -0.3256), (0.3189, -0.9339, -0.643), (0.3452, -0.9239, -0.55), (0.3102, -0.9352, -0.6545), (0.1953, -0.9023, -0.3501), (-0.3189, -0.9138, -0.457), (-0.3109, -0.9127, -0.4465), (-0.3386, -0.9188, -0.5026), (-0.287, -0.9093, -0.4151)], [], [(80, 77, 15, 16), (33, 125, 31, 1), (41, 38, 2, 3), (44, 41, 3, 4), (47, 44, 4, 5), (50, 47, 5, 6), (53, 50, 6, 7), (56, 53, 7, 8), (59, 56, 8, 9), (62, 59, 9, 10), (65, 62, 10, 11), (68, 65, 11, 12), (71, 68, 12, 13), (74, 71, 13, 14), (75, 78, 173, 170), (77, 74, 14, 15), (83, 80, 16, 17), (86, 83, 17, 18), (89, 86, 18, 19), (92, 89, 19, 20), (95, 92, 20, 21), (98, 95, 21, 22), (101, 98, 22, 23), (104, 101, 23, 24), (107, 104, 24, 25), (110, 107, 25, 26), (113, 110, 26, 27), (116, 113, 27, 28), (119, 116, 28, 29), (122, 119, 29, 30), (125, 122, 30, 31), (38, 35, 0, 2), (0, 1, 31, 30, 29, 28, 27, 26, 25, 24, 23, 22, 21, 20, 19, 18, 17, 16, 15, 14, 13, 12, 11, 10, 9, 8, 7, 6, 5, 4, 3, 2), (36, 39, 134, 128), (117, 120, 215, 212), (78, 81, 176, 173), (39, 42, 137, 134), (120, 123, 218, 215), (81, 84, 179, 176), (42, 45, 140, 137), (123, 126, 221, 218), (84, 87, 182, 179), (45, 48, 143, 140), (126, 32, 132, 221), (87, 90, 185, 182), (48, 51, 146, 143), (90, 93, 188, 185), (51, 54, 149, 146), (93, 96, 191, 188), (54, 57, 152, 149), (96, 99, 194, 191), (57, 60, 155, 152), (99, 102, 197, 194), (60, 63, 158, 155), (102, 105, 200, 197), (63, 66, 161, 158), (105, 108, 203, 200), (66, 69, 164, 161), (108, 111, 206, 203), (69, 72, 167, 164), (111, 114, 209, 206), (72, 75, 170, 167), (32, 36, 128, 132), (114, 117, 212, 209), (129, 131, 133, 130), (130, 133, 132, 128), (135, 129, 130, 136), (136, 130, 128, 134), (138, 135, 136, 139), (139, 136, 134, 137), (141, 138, 139, 142), (142, 139, 137, 140), (144, 141, 142, 145), (145, 142, 140, 143), (147, 144, 145, 148), (148, 145, 143, 146), (150, 147, 148, 151), (151, 148, 146, 149), (153, 150, 151, 154), (154, 151, 149, 152), (156, 153, 154, 157), (157, 154, 152, 155), (159, 156, 157, 160), (160, 157, 155, 158), (162, 159, 160, 163), (163, 160, 158, 161), (165, 162, 163, 166), (166, 163, 161, 164), (168, 165, 166, 169), (169, 166, 164, 167), (171, 168, 169, 172), (172, 169, 167, 170), (174, 171, 172, 175), (175, 172, 170, 173), (177, 174, 175, 178), (178, 175, 173, 176), (180, 177, 178, 181), (181, 178, 176, 179), (183, 180, 181, 184), (184, 181, 179, 182), (186, 183, 184, 187), (187, 184, 182, 185), (189, 186, 187, 190), (190, 187, 185, 188), (192, 189, 190, 193), (193, 190, 188, 191), (195, 192, 193, 196), (196, 193, 191, 194), (198, 195, 196, 199), (199, 196, 194, 197), (201, 198, 199, 202), (202, 199, 197, 200), (204, 201, 202, 205), (205, 202, 200, 203), (207, 204, 205, 208), (208, 205, 203, 206), (210, 207, 208, 211), (211, 208, 206, 209), (213, 210, 211, 214), (214, 211, 209, 212), (216, 213, 214, 217), (217, 214, 212, 215), (219, 216, 217, 220), (220, 217, 215, 218), (222, 219, 220, 223), (223, 220, 218, 221), (131, 222, 223, 133), (133, 223, 221, 132), (36, 32, 34, 37), (37, 34, 33, 35), (39, 36, 37, 40), (40, 37, 35, 38), (42, 39, 40, 43), (43, 40, 38, 41), (45, 42, 43, 46), (46, 43, 41, 44), (48, 45, 46, 49), (49, 46, 44, 47), (51, 48, 49, 52), (52, 49, 47, 50), (54, 51, 52, 55), (55, 52, 50, 53), (57, 54, 55, 58), (58, 55, 53, 56), (60, 57, 58, 61), (61, 58, 56, 59), (63, 60, 61, 64), (64, 61, 59, 62), (66, 63, 64, 67), (67, 64, 62, 65), (69, 66, 67, 70), (70, 67, 65, 68), (72, 69, 70, 73), (73, 70, 68, 71), (75, 72, 73, 76), (76, 73, 71, 74), (78, 75, 76, 79), (79, 76, 74, 77), (81, 78, 79, 82), (82, 79, 77, 80), (84, 81, 82, 85), (85, 82, 80, 83), (87, 84, 85, 88), (88, 85, 83, 86), (90, 87, 88, 91), (91, 88, 86, 89), (93, 90, 91, 94), (94, 91, 89, 92), (96, 93, 94, 97), (97, 94, 92, 95), (99, 96, 97, 100), (100, 97, 95, 98), (102, 99, 100, 103), (103, 100, 98, 101), (105, 102, 103, 106), (106, 103, 101, 104), (108, 105, 106, 109), (109, 106, 104, 107), (111, 108, 109, 112), (112, 109, 107, 110), (114, 111, 112, 115), (115, 112, 110, 113), (117, 114, 115, 118), (118, 115, 113, 116), (120, 117, 118, 121), (121, 118, 116, 119), (123, 120, 121, 124), (124, 121, 119, 122), (126, 123, 124, 127), (127, 124, 122, 125), (32, 126, 127, 34), (34, 127, 125, 33), (35, 33, 1, 0), (730, 667, 682, 727), (360, 325, 593, 577, 581, 356), (765, 650, 648, 768), (799, 670, 673, 656, 801), (804, 587, 583, 808), (777, 699, 703, 693, 786), (762, 644, 650, 765), (808, 583, 571, 575, 810), (789, 685, 706, 784), (359, 324, 608, 601, 598, 595), (717, 715, 242), (744, 605, 613, 611, 747), (771, 708, 699, 777), (614, 604, 608, 324, 370), (242, 287, 702, 700, 709, 717), (370, 326, 620, 616, 610, 614), (371, 820, 856, 854, 855), (753, 623, 644, 762), (790, 783, 780, 774, 772, 778, 787, 795, 793, 798, 802, 805, 807, 811, 814, 735, 739, 742, 745, 748, 751, 754, 763, 766, 769, 759, 756, 732, 729, 726), (326, 371, 639, 642, 647, 651, 645, 622, 620), (244, 697, 694, 702, 287), (688, 681, 666, 660, 627, 632, 639, 371, 855, 857, 846, 845, 849, 827, 824, 830, 829, 825, 853), (733, 636, 661, 667, 730), (757, 633, 626, 636, 733), (245, 277, 672, 669, 676, 276), (659, 635, 625), (325, 359, 595, 589, 593), (775, 721, 714, 718, 708, 771), (572, 584, 586, 654, 277, 246, 356), (277, 654, 657, 672), (786, 693, 696, 691, 796), (225, 259, 306), (306, 270, 225), (228, 450, 392), (392, 452, 228), (229, 452, 393), (235, 286, 250), (230, 451, 394), (394, 450, 230), (231, 285, 251), (395, 451, 231), (319, 259, 238), (238, 229, 319), (241, 286, 297), (801, 656, 653, 587, 804), (781, 712, 723, 721, 775), (243, 344, 262), (242, 288, 278), (248, 355, 273), (306, 259, 341), (309, 540, 329), (310, 542, 331), (311, 541, 333), (543, 545, 315), (224, 322, 305), (319, 229, 310), (368, 338, 321, 348), (380, 369, 322), (760, 641, 638, 633, 757), (323, 344, 243), (243, 355, 323), (362, 382, 386, 377), (387, 383, 362, 377), (248, 358, 328), (328, 355, 248), (224, 479, 388), (389, 515, 426), (392, 450, 414), (393, 452, 416), (394, 451, 418), (453, 234, 455), (455, 235, 398), (479, 404, 388), (401, 484, 393), (459, 423, 403, 433), (471, 460, 404), (551, 442, 405), (411, 462, 406), (408, 429, 499), (499, 441, 408), (448, 473, 477, 468), (478, 474, 448, 468), (504, 444, 413), (413, 441, 504), (305, 506, 479), (480, 515, 389), (389, 529, 480), (483, 540, 309), (309, 542, 483), (484, 542, 310), (489, 550, 506), (485, 541, 311), (311, 540, 485), (486, 549, 507), (312, 541, 486), (401, 515, 492), (492, 484, 401), (495, 550, 563), (496, 551, 524), (497, 553, 525), (499, 429, 518), (497, 554, 537), (504, 441, 532), (292, 249, 225, 270), (260, 226, 253, 281), (284, 254, 226, 260), (271, 226, 254, 291), (293, 253, 226, 271), (258, 227, 255, 283), (249, 227, 258, 280), (269, 227, 249, 292), (290, 255, 227, 269), (453, 395, 231, 251), (301, 295, 252, 282), (281, 253, 232, 261), (272, 232, 253, 293), (294, 252, 295, 303), (257, 233, 254, 284), (283, 255, 233, 257), (268, 233, 255, 290), (291, 254, 233, 268), (241, 224, 250, 286), (235, 455, 234), (256, 234, 251, 285), (235, 234, 256, 286), (283, 257, 236, 263), (234, 453, 251), (284, 264, 236, 257), (451, 230, 236, 264), (263, 236, 230, 450), (280, 258, 237, 265), (263, 237, 258, 283), (450, 228, 237, 263), (265, 237, 228, 452), (280, 265, 238, 259), (229, 238, 265, 452), (260, 239, 264, 284), (281, 266, 239, 260), (231, 239, 266, 285), (264, 239, 231, 451), (261, 240, 266, 281), (267, 296, 301, 282), (286, 256, 240, 296, 267), (285, 266, 240, 256), (282, 302, 297, 267), (322, 241, 262, 344), (276, 676, 679, 690, 697, 244), (241, 322, 224), (286, 267, 297), (259, 225, 249, 280), (796, 691, 678, 792), (784, 706, 712, 781), (792, 678, 675, 670, 799), (289, 274, 852, 847, 844, 843, 837, 839, 275), (252, 298, 302, 282), (371, 823, 819, 820), (294, 304, 298, 252), (268, 244, 287, 291), (273, 355, 243), (290, 276, 244, 268), (290, 269, 245, 276), (277, 245, 269, 292), (270, 246, 277, 292), (271, 242, 278, 293), (291, 287, 242, 271), (288, 274, 247, 278), (279, 299, 247, 274, 289), (303, 299, 279, 294), (293, 278, 247, 272), (289, 275, 248, 300, 279), (279, 300, 304, 294), (275, 839, 840, 818, 821, 248), (300, 248, 273, 304), (272, 247, 299, 303), (304, 273, 243, 298), (298, 243, 262, 302), (302, 262, 241, 297), (301, 296, 240, 261), (303, 295, 232, 272), (261, 232, 295, 301), (330, 306, 341, 363), (329, 540, 311), (332, 506, 305), (375, 352, 306, 330), (352, 270, 306), (335, 307, 342, 364), (367, 342, 307, 336), (336, 307, 353, 374), (376, 353, 307, 335), (337, 308, 340, 366), (340, 308, 330, 363), (330, 308, 351, 375), (373, 351, 308, 337), (334, 378, 384, 365), (331, 542, 309), (316, 332, 369), (312, 543, 368), (333, 541, 312), (364, 343, 313, 335), (335, 313, 354, 376), (377, 386, 378, 334), (336, 314, 339, 367), (366, 339, 314, 337), (337, 314, 350, 373), (374, 350, 314, 336), (506, 332, 316, 489), (489, 316, 315, 545), (332, 305, 322, 369), (543, 315, 338, 368), (338, 315, 316, 369), (366, 345, 317, 339), (367, 339, 317, 346), (333, 346, 317, 311), (311, 317, 345, 329), (363, 347, 318, 340), (340, 318, 345, 366), (329, 345, 318, 309), (309, 318, 347, 331), (363, 341, 319, 347), (341, 259, 319), (347, 319, 310, 331), (346, 320, 342, 367), (364, 342, 320, 348), (348, 320, 312, 368), (312, 320, 346, 333), (348, 321, 343, 364), (384, 379, 349, 365), (338, 369, 349, 379, 321), (365, 349, 380, 385), (738, 599, 602, 741), (380, 349, 369), (813, 578, 592, 590, 736), (750, 617, 619, 623, 753), (741, 602, 607, 605, 744), (372, 358, 371, 357), (385, 381, 334, 365), (377, 334, 381, 387), (370, 324, 350, 374), (373, 350, 324, 359), (373, 359, 325, 351), (351, 325, 360, 375), (360, 356, 352, 375), (270, 352, 356, 246), (361, 326, 353, 376), (326, 361, 371), (374, 353, 326, 370), (371, 361, 327, 357), (382, 362, 372, 357, 327), (376, 354, 327, 361), (358, 372, 362, 383, 328), (248, 821, 816, 817, 834, 835, 836, 371, 358), (355, 328, 383, 387), (382, 327, 354, 386), (387, 381, 323, 355), (344, 323, 381, 385), (385, 380, 322, 344), (384, 343, 321, 379), (386, 354, 313, 378), (378, 313, 343, 384), (224, 388, 417, 250), (414, 450, 394), (415, 389, 426, 449), (466, 438, 389, 415), (438, 529, 389), (420, 390, 427, 454), (458, 427, 390, 421), (421, 390, 439, 465), (467, 439, 390, 420), (422, 391, 425, 457), (425, 391, 415, 449), (415, 391, 437, 466), (464, 437, 391, 422), (419, 469, 475, 456), (416, 452, 392), (484, 229, 393), (398, 417, 460), (395, 453, 459), (418, 451, 395), (454, 428, 396, 420), (420, 396, 440, 467), (468, 477, 469, 419), (421, 397, 424, 458), (457, 424, 397, 422), (422, 397, 436, 464), (465, 436, 397, 421), (250, 417, 398, 235), (417, 388, 404, 460), (453, 455, 423, 459), (423, 455, 398, 460), (457, 430, 399, 424), (458, 424, 399, 431), (418, 431, 399, 394), (394, 399, 430, 414), (449, 432, 400, 425), (425, 400, 430, 457), (414, 430, 400, 392), (392, 400, 432, 416), (449, 426, 401, 432), (426, 515, 401), (432, 401, 393, 416), (431, 402, 427, 458), (454, 427, 402, 433), (433, 402, 395, 459), (395, 402, 431, 418), (433, 403, 428, 454), (475, 470, 434, 456), (423, 460, 434, 470, 403), (456, 434, 471, 476), (446, 410, 405, 442), (471, 434, 460), (410, 445, 405), (461, 411, 406, 435), (435, 407, 409, 461), (406, 552, 435), (445, 409, 407, 405), (405, 407, 526, 551), (552, 526, 407, 435), (463, 444, 462, 443), (476, 472, 419, 456), (468, 419, 472, 478), (461, 409, 436, 465), (464, 436, 409, 445), (464, 445, 410, 437), (437, 410, 446, 466), (446, 442, 438, 466), (529, 438, 442, 502), (447, 411, 439, 467), (411, 447, 462), (465, 439, 411, 461), (462, 447, 412, 443), (473, 448, 463, 443, 412), (467, 440, 412, 447), (444, 463, 448, 474, 413), (504, 462, 444), (441, 413, 474, 478), (473, 412, 440, 477), (478, 472, 408, 441), (429, 408, 472, 476), (476, 471, 404, 429), (475, 428, 403, 470), (477, 440, 396, 469), (469, 396, 428, 475), (515, 480, 505, 539), (479, 224, 305), (558, 505, 480, 529), (516, 481, 509, 544), (548, 510, 481, 516), (530, 481, 510, 557), (559, 509, 481, 530), (514, 482, 511, 547), (505, 482, 514, 539), (528, 482, 505, 558), (556, 511, 482, 528), (543, 312, 486, 507), (310, 229, 484), (567, 561, 508, 546), (544, 509, 487, 517), (531, 487, 509, 559), (560, 508, 561, 569), (513, 488, 510, 548), (547, 511, 488, 513), (527, 488, 511, 556), (557, 510, 488, 527), (495, 479, 506, 550), (512, 545, 507, 549), (489, 545, 512, 550), (547, 513, 490, 519), (545, 543, 507), (548, 520, 490, 513), (541, 485, 490, 520), (519, 490, 485, 540), (539, 514, 491, 521), (519, 491, 514, 547), (540, 483, 491, 519), (521, 491, 483, 542), (539, 521, 492, 515), (484, 492, 521, 542), (516, 493, 520, 548), (544, 522, 493, 516), (486, 493, 522, 549), (520, 493, 486, 541), (517, 494, 522, 544), (523, 562, 567, 546), (550, 512, 494, 562, 523), (549, 522, 494, 512), (546, 568, 563, 523), (404, 495, 518, 429), (501, 496, 524, 535), (495, 404, 479), (550, 523, 563), (536, 502, 496, 501), (551, 496, 502, 442), (406, 497, 525, 552), (462, 554, 497), (500, 498, 525, 553), (497, 406, 462), (535, 524, 498, 500), (526, 498, 524, 551), (552, 525, 498, 526), (555, 533, 462, 534), (508, 564, 568, 546), (462, 533, 554), (560, 570, 564, 508), (527, 500, 553, 557), (532, 441, 499), (556, 535, 500, 527), (556, 528, 501, 535), (536, 501, 528, 558), (529, 502, 536, 558), (530, 497, 537, 559), (557, 553, 497, 530), (554, 533, 503, 537), (538, 565, 503, 533, 555), (569, 565, 538, 560), (559, 537, 503, 531), (555, 534, 504, 566, 538), (538, 566, 570, 560), (534, 462, 504), (566, 504, 532, 570), (531, 503, 565, 569), (570, 532, 499, 564), (564, 499, 518, 568), (568, 518, 495, 563), (567, 562, 494, 517), (569, 561, 487, 531), (517, 487, 561, 567), (810, 575, 580, 578, 813), (768, 648, 641, 760), (242, 715, 720, 724), (736, 590, 596, 599, 738), (747, 611, 617, 750), (625, 628, 629, 631), (626, 630, 629, 628), (627, 631, 629, 630), (659, 662, 663, 665), (660, 664, 663, 662), (661, 665, 663, 664), (575, 571, 573, 576), (576, 573, 572, 574), (578, 580, 582, 579), (579, 582, 581, 577), (571, 583, 585, 573), (573, 585, 584, 572), (580, 575, 576, 582), (582, 576, 574, 581), (583, 587, 588, 585), (585, 588, 586, 584), (590, 592, 594, 591), (591, 594, 593, 589), (577, 593, 594, 579), (579, 594, 592, 578), (596, 590, 591, 597), (597, 591, 589, 595), (599, 596, 597, 600), (600, 597, 595, 598), (598, 601, 603, 600), (600, 603, 602, 599), (601, 608, 609, 603), (603, 609, 607, 602), (605, 607, 609, 606), (606, 609, 608, 604), (611, 613, 615, 612), (612, 615, 614, 610), (604, 614, 615, 606), (606, 615, 613, 605), (617, 611, 612, 618), (618, 612, 610, 616), (623, 619, 621, 624), (624, 621, 620, 622), (619, 617, 618, 621), (621, 618, 616, 620), (636, 626, 628, 637), (637, 628, 625, 635), (632, 627, 630, 634), (634, 630, 626, 633), (633, 638, 640, 634), (634, 640, 639, 632), (638, 641, 643, 640), (640, 643, 642, 639), (641, 648, 649, 643), (643, 649, 647, 642), (648, 650, 652, 649), (649, 652, 651, 647), (650, 644, 646, 652), (652, 646, 645, 651), (644, 623, 624, 646), (646, 624, 622, 645), (587, 653, 655, 588), (588, 655, 654, 586), (657, 654, 655, 658), (658, 655, 653, 656), (635, 659, 665, 637), (637, 665, 661, 636), (667, 661, 664, 668), (668, 664, 660, 666), (669, 672, 674, 671), (671, 674, 673, 670), (656, 673, 674, 658), (658, 674, 672, 657), (670, 675, 677, 671), (671, 677, 676, 669), (679, 676, 677, 680), (680, 677, 675, 678), (682, 667, 668, 683), (683, 668, 666, 681), (685, 687, 689, 686), (686, 689, 688, 684), (681, 688, 689, 683), (683, 689, 687, 682), (678, 691, 692, 680), (680, 692, 690, 679), (694, 697, 698, 695), (695, 698, 696, 693), (691, 696, 698, 692), (692, 698, 697, 690), (700, 702, 704, 701), (701, 704, 703, 699), (693, 703, 704, 695), (695, 704, 702, 694), (706, 685, 686, 707), (707, 686, 684, 705), (699, 708, 710, 701), (701, 710, 709, 700), (712, 706, 707, 713), (713, 707, 705, 711), (715, 717, 719, 716), (716, 719, 718, 714), (708, 718, 719, 710), (710, 719, 717, 709), (720, 715, 716, 722), (722, 716, 714, 721), (721, 723, 725, 722), (722, 725, 724, 720), (723, 712, 713, 725), (725, 713, 711, 724), (659, 625, 631, 662), (662, 631, 627, 660), (581, 574, 572, 356), (790, 726, 728, 791), (791, 728, 727, 789), (726, 729, 731, 728), (728, 731, 730, 727), (729, 732, 734, 731), (731, 734, 733, 730), (739, 735, 737, 740), (740, 737, 736, 738), (742, 739, 740, 743), (743, 740, 738, 741), (745, 742, 743, 746), (746, 743, 741, 744), (748, 745, 746, 749), (749, 746, 744, 747), (751, 748, 749, 752), (752, 749, 747, 750), (754, 751, 752, 755), (755, 752, 750, 753), (732, 756, 758, 734), (734, 758, 757, 733), (756, 759, 761, 758), (758, 761, 760, 757), (763, 754, 755, 764), (764, 755, 753, 762), (766, 763, 764, 767), (767, 764, 762, 765), (769, 766, 767, 770), (770, 767, 765, 768), (759, 769, 770, 761), (761, 770, 768, 760), (772, 774, 776, 773), (773, 776, 775, 771), (778, 772, 773, 779), (779, 773, 771, 777), (774, 780, 782, 776), (776, 782, 781, 775), (780, 783, 785, 782), (782, 785, 784, 781), (787, 778, 779, 788), (788, 779, 777, 786), (783, 790, 791, 785), (785, 791, 789, 784), (793, 795, 797, 794), (794, 797, 796, 792), (795, 787, 788, 797), (797, 788, 786, 796), (802, 798, 800, 803), (803, 800, 799, 801), (798, 793, 794, 800), (800, 794, 792, 799), (805, 802, 803, 806), (806, 803, 801, 804), (811, 807, 809, 812), (812, 809, 808, 810), (814, 811, 812, 815), (815, 812, 810, 813), (807, 805, 806, 809), (809, 806, 804, 808), (735, 814, 815, 737), (737, 815, 813, 736), (727, 682, 687, 685, 789), (850, 848, 156, 159), (843, 844, 165, 168), (844, 847, 162, 165), (854, 856, 204, 207), (851, 841, 150, 153), (842, 841, 851, 848, 850, 852, 274, 288), (848, 851, 153, 156), (838, 826, 144, 147), (817, 816, 180, 183), (846, 857, 210, 213), (816, 821, 818, 177, 180), (825, 829, 135, 138), (826, 828, 141, 144), (832, 831, 822, 823, 371), (830, 824, 131, 129), (835, 834, 186, 189), (828, 853, 825, 138, 141), (837, 843, 168, 171), (849, 845, 216, 219), (857, 855, 854, 207, 210), (840, 839, 837, 171, 174), (833, 836, 835, 189, 192), (822, 831, 195, 198), (829, 830, 129, 135), (841, 842, 838, 147, 150), (856, 820, 819, 201, 204), (847, 852, 850, 159, 162), (834, 817, 183, 186), (836, 833, 832, 371), (827, 849, 219, 222), (824, 827, 222, 131), (853, 828, 826, 838, 842, 288, 242, 724, 711, 705, 684, 688), (818, 840, 174, 177), (819, 823, 822, 198, 201), (845, 846, 213, 216), (831, 832, 833, 192, 195)])
me_cube_001.polygons.foreach_set('material_index', [2, 2, 2, 2, 2, 2, 2, 2, 2, 2, 2, 2, 2, 2, 2, 2, 2, 2, 2, 2, 2, 2, 2, 2, 2, 2, 2, 2, 2, 2, 2, 2, 0, 2, 2, 2, 2, 2, 2, 2, 2, 2, 2, 2, 2, 2, 2, 2, 2, 2, 2, 2, 2, 2, 2, 2, 2, 2, 2, 2, 2, 2, 2, 2, 2, 2, 2, 2, 2, 2, 2, 2, 2, 2, 2, 2, 2, 2, 2, 2, 2, 2, 2, 2, 2, 2, 2, 2, 2, 2, 2, 2, 2, 2, 2, 2, 2, 2, 2, 2, 2, 2, 2, 2, 2, 2, 2, 2, 2, 2, 2, 2, 2, 2, 2, 2, 2, 2, 2, 2, 2, 2, 2, 2, 2, 2, 2, 2, 2, 2, 2, 2, 2, 2, 2, 2, 2, 2, 2, 2, 2, 2, 2, 2, 2, 2, 2, 2, 2, 2, 2, 2, 2, 2, 2, 2, 2, 2, 2, 2, 2, 2, 2, 2, 2, 2, 2, 2, 2, 2, 2, 2, 2, 2, 2, 2, 2, 2, 2, 2, 2, 2, 2, 2, 2, 2, 2, 2, 2, 2, 2, 2, 2, 0, 0, 0, 0, 0, 0, 0, 0, 0, 0, 0, 0, 0, 0, 0, 0, 0, 0, 2, 0, 0, 0, 0, 0, 0, 0, 0, 0, 0, 0, 0, 1, 1, 1, 1, 1, 1, 1, 1, 1, 1, 1, 1, 1, 0, 0, 1, 0, 1, 1, 1, 1, 1, 1, 1, 1, 1, 1, 0, 1, 1, 1, 1, 0, 1, 1, 1, 1, 1, 1, 1, 1, 1, 1, 1, 1, 0, 0, 1, 1, 1, 1, 0, 1, 1, 1, 1, 1, 1, 1, 1, 1, 1, 1, 1, 1, 1, 1, 0, 0, 1, 0, 1, 1, 1, 1, 1, 1, 1, 1, 0, 0, 1, 1, 1, 1, 1, 1, 1, 1, 1, 1, 1, 1, 1, 1, 1, 1, 1, 1, 1, 1, 1, 1, 1, 1, 1, 1, 1, 1, 1, 1, 1, 1, 1, 1, 0, 1, 1, 1, 0, 0, 0, 0, 1, 0, 1, 1, 1, 1, 0, 0, 1, 0, 1, 0, 0, 1, 1, 0, 1, 0, 1, 1, 1, 1, 1, 1, 1, 1, 1, 1, 1, 1, 1, 1, 1, 1, 1, 1, 1, 1, 1, 1, 1, 1, 1, 1, 1, 1, 1, 1, 1, 1, 1, 1, 1, 1, 1, 1, 1, 1, 1, 1, 1, 1, 1, 1, 1, 1, 1, 1, 1, 1, 1, 1, 1, 1, 1, 0, 1, 0, 0, 0, 0, 1, 1, 1, 1, 1, 1, 1, 1, 1, 0, 1, 0, 0, 1, 0, 0, 1, 1, 1, 1, 1, 1, 1, 1, 1, 1, 1, 1, 1, 1, 1, 1, 1, 1, 1, 0, 0, 1, 1, 1, 1, 1, 1, 1, 1, 1, 1, 1, 1, 1, 1, 1, 1, 1, 1, 1, 1, 1, 1, 1, 1, 1, 1, 1, 1, 1, 1, 1, 1, 1, 1, 1, 1, 0, 1, 0, 0, 0, 0, 0, 0, 0, 0, 1, 1, 1, 1, 0, 0, 1, 1, 0, 0, 1, 0, 0, 1, 0, 0, 1, 1, 1, 1, 1, 1, 1, 1, 1, 1, 1, 1, 1, 1, 1, 1, 1, 1, 1, 1, 1, 1, 1, 1, 1, 1, 1, 1, 1, 1, 1, 1, 1, 1, 1, 1, 1, 1, 1, 1, 1, 1, 1, 1, 1, 1, 1, 1, 1, 1, 1, 1, 1, 0, 1, 1, 0, 0, 0, 0, 0, 0, 0, 0, 0, 0, 1, 0, 1, 1, 1, 1, 1, 1, 1, 1, 1, 0, 0, 1, 1, 0, 1, 0, 1, 1, 1, 1, 1, 1, 1, 1, 0, 0, 0, 0, 0, 0, 0, 0, 0, 0, 0, 0, 0, 0, 0, 0, 0, 0, 0, 0, 0, 0, 0, 0, 0, 0, 0, 0, 0, 0, 0, 0, 0, 0, 0, 0, 0, 0, 0, 0, 0, 0, 0, 0, 0, 0, 0, 0, 0, 0, 0, 0, 0, 0, 0, 0, 0, 0, 0, 0, 0, 0, 0, 0, 0, 0, 0, 0, 0, 0, 0, 0, 0, 0, 0, 0, 0, 0, 0, 0, 0, 0, 0, 0, 0, 0, 0, 0, 0, 0, 0, 0, 0, 0, 0, 0, 0, 0, 0, 0, 0, 0, 0, 0, 0, 0, 0, 0, 0, 0, 0, 0, 0, 0, 0, 0, 0, 0, 0, 0, 0, 0, 0, 0, 0, 0, 0, 0, 0, 0, 0, 0, 0, 0, 0, 0, 0, 0, 0, 0, 0, 0, 0, 0, 0, 0, 0, 0, 0, 0, 0, 0, 0, 0, 0, 0, 0, 0, 0, 0, 0, 0, 0, 0, 0, 0, 0, 0, 0, 0, 0, 0, 0, 2, 2, 2, 2, 2, 0, 2, 2, 2, 2, 2, 2, 2, 0, 2, 2, 2, 2, 2, 2, 2, 2, 2, 2, 2, 2, 2, 2, 0, 2, 2, 0, 2, 2, 2, 2])
me_cube_001.materials.append(mat_material_006)
me_cube_001.materials.append(mat_material_007)
me_cube_001.materials.append(mat_material_008)
me_cube_001.use_remesh_preserve_volume = False
me_cube_001.use_remesh_preserve_attributes = False
me_cube_001.use_mirror_vertex_groups = False
me_cube_001.update()

# ---- objects
ob_cube = bpy.data.objects.new('Cube', me_cube_001)

# ---- transforms, parenting, visibility, modifiers, constraints
ob_cube.location = (0.0, 2.012, 2.107)
ob_cube.scale = (2.897, 1.42, 2.102)
ob_cube.lineart.crease_threshold = 0.0

# ---- collection membership
col_collection_1.objects.link(ob_cube)

# ---- scene / render settings (as saved in the file)
scene.frame_start = 1; scene.frame_end = 250; scene.frame_set(1)
scene.render.engine = 'BLENDER_EEVEE_NEXT'
scene.render.resolution_percentage = 50
scene.render.dither_intensity = 0.0
scene.cycles.use_denoising = False
scene.cycles.samples = 128
scene.cycles.sampling_pattern = 'TABULATED_SOBOL'
scene.cycles.use_adaptive_sampling = False
scene.cycles.use_light_tree = False
scene.cycles.blur_glossy = 0.0
scene.cycles.sample_clamp_indirect = 0.0
scene.view_settings.view_transform = 'Standard'
bpy.context.view_layer.update()

# ---- added for rendering (the .blend has no active camera and no usable light): camera, sun
cam_auto = bpy.data.cameras.new('AutoCamera')
cam_auto.lens = 50.0
cam_auto.sensor_width = 36.0
cam_auto.clip_end = 1000.0
ob_auto_camera = bpy.data.objects.new('AutoCamera', cam_auto)
scene.collection.objects.link(ob_auto_camera)
ob_auto_camera.location = (7.02051, -6.44749, 7.59367)
ob_auto_camera.rotation_euler = (1.09748, -7.21219e-08, 0.694738)
scene.camera = ob_auto_camera
light_auto_sun = bpy.data.lights.new('AutoSun', 'SUN')
light_auto_sun.energy = 3.0
light_auto_sun.angle = 0.0523599
ob_auto_sun = bpy.data.objects.new('AutoSun', light_auto_sun)
scene.collection.objects.link(ob_auto_sun)
ob_auto_sun.rotation_euler = (0.872665, 0.174533, 0.523599)
bpy.context.view_layer.update()
